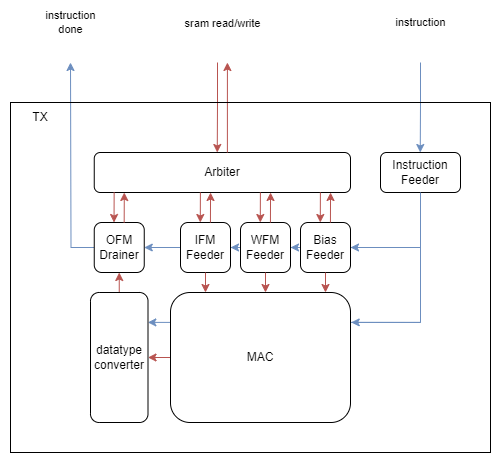

The diagram above was exported from draw.io. Its source (the exported page's mxGraphModel, read from the mxfile embedded in the PNG):
<mxGraphModel dx="1007" dy="992" grid="1" gridSize="10" guides="1" tooltips="1" connect="1" arrows="1" fold="1" page="0" pageScale="1" pageWidth="827" pageHeight="1169" math="0" shadow="0">
  <root>
    <mxCell id="0" />
    <mxCell id="1" parent="0" />
    <mxCell id="hTNN_E_6Pw_U0okJJQiw-23" style="edgeStyle=orthogonalEdgeStyle;rounded=0;orthogonalLoop=1;jettySize=auto;html=1;entryX=0.997;entryY=0.23;entryDx=0;entryDy=0;entryPerimeter=0;fillColor=#dae8fc;strokeColor=#6c8ebf;" edge="1" parent="1" source="hTNN_E_6Pw_U0okJJQiw-17" target="hTNN_E_6Pw_U0okJJQiw-5">
      <mxGeometry relative="1" as="geometry">
        <mxPoint x="140" y="180" as="targetPoint" />
        <Array as="points">
          <mxPoint x="410" y="180" />
        </Array>
      </mxGeometry>
    </mxCell>
    <mxCell id="hTNN_E_6Pw_U0okJJQiw-21" style="edgeStyle=orthogonalEdgeStyle;rounded=0;orthogonalLoop=1;jettySize=auto;html=1;entryX=1;entryY=0.5;entryDx=0;entryDy=0;fillColor=#dae8fc;strokeColor=#6c8ebf;" edge="1" parent="1" source="hTNN_E_6Pw_U0okJJQiw-17" target="hTNN_E_6Pw_U0okJJQiw-4">
      <mxGeometry relative="1" as="geometry">
        <Array as="points">
          <mxPoint x="410" y="105" />
        </Array>
      </mxGeometry>
    </mxCell>
    <mxCell id="hTNN_E_6Pw_U0okJJQiw-20" style="edgeStyle=orthogonalEdgeStyle;rounded=0;orthogonalLoop=1;jettySize=auto;html=1;entryX=1;entryY=0.5;entryDx=0;entryDy=0;fillColor=#dae8fc;strokeColor=#6c8ebf;" edge="1" parent="1" source="hTNN_E_6Pw_U0okJJQiw-17" target="hTNN_E_6Pw_U0okJJQiw-3">
      <mxGeometry relative="1" as="geometry">
        <Array as="points">
          <mxPoint x="410" y="105" />
        </Array>
      </mxGeometry>
    </mxCell>
    <mxCell id="hTNN_E_6Pw_U0okJJQiw-19" style="edgeStyle=orthogonalEdgeStyle;rounded=0;orthogonalLoop=1;jettySize=auto;html=1;entryX=1;entryY=0.5;entryDx=0;entryDy=0;fillColor=#dae8fc;strokeColor=#6c8ebf;" edge="1" parent="1" source="hTNN_E_6Pw_U0okJJQiw-17" target="hTNN_E_6Pw_U0okJJQiw-2">
      <mxGeometry relative="1" as="geometry">
        <Array as="points">
          <mxPoint x="410" y="105" />
        </Array>
      </mxGeometry>
    </mxCell>
    <mxCell id="hTNN_E_6Pw_U0okJJQiw-14" style="edgeStyle=orthogonalEdgeStyle;rounded=0;orthogonalLoop=1;jettySize=auto;html=1;entryX=1;entryY=0.5;entryDx=0;entryDy=0;fillColor=#f8cecc;strokeColor=#b85450;" edge="1" parent="1" source="hTNN_E_6Pw_U0okJJQiw-1" target="hTNN_E_6Pw_U0okJJQiw-5">
      <mxGeometry relative="1" as="geometry" />
    </mxCell>
    <mxCell id="hTNN_E_6Pw_U0okJJQiw-1" value="MAC" style="rounded=1;whiteSpace=wrap;html=1;" vertex="1" parent="1">
      <mxGeometry x="160" y="150" width="180" height="130" as="geometry" />
    </mxCell>
    <mxCell id="hTNN_E_6Pw_U0okJJQiw-2" value="WFM&lt;br&gt;Feeder" style="rounded=1;whiteSpace=wrap;html=1;" vertex="1" parent="1">
      <mxGeometry x="230" y="80" width="50" height="50" as="geometry" />
    </mxCell>
    <mxCell id="hTNN_E_6Pw_U0okJJQiw-3" value="IFM&lt;br&gt;Feeder" style="rounded=1;whiteSpace=wrap;html=1;" vertex="1" parent="1">
      <mxGeometry x="170" y="80" width="50" height="50" as="geometry" />
    </mxCell>
    <mxCell id="hTNN_E_6Pw_U0okJJQiw-33" style="edgeStyle=orthogonalEdgeStyle;rounded=0;orthogonalLoop=1;jettySize=auto;html=1;exitX=0;exitY=0.5;exitDx=0;exitDy=0;fillColor=#dae8fc;strokeColor=#6c8ebf;" edge="1" parent="1" source="hTNN_E_6Pw_U0okJJQiw-4">
      <mxGeometry relative="1" as="geometry">
        <mxPoint x="60" y="-80" as="targetPoint" />
      </mxGeometry>
    </mxCell>
    <mxCell id="hTNN_E_6Pw_U0okJJQiw-34" value="instruction&lt;br&gt;done" style="edgeLabel;html=1;align=center;verticalAlign=middle;resizable=0;points=[];" vertex="1" connectable="0" parent="hTNN_E_6Pw_U0okJJQiw-33">
      <mxGeometry x="0.7606" relative="1" as="geometry">
        <mxPoint y="-65" as="offset" />
      </mxGeometry>
    </mxCell>
    <mxCell id="hTNN_E_6Pw_U0okJJQiw-4" value="OFM&lt;br&gt;Drainer" style="rounded=1;whiteSpace=wrap;html=1;" vertex="1" parent="1">
      <mxGeometry x="83.75" y="80" width="50" height="50" as="geometry" />
    </mxCell>
    <mxCell id="hTNN_E_6Pw_U0okJJQiw-15" style="edgeStyle=orthogonalEdgeStyle;rounded=0;orthogonalLoop=1;jettySize=auto;html=1;entryX=0.5;entryY=1;entryDx=0;entryDy=0;fillColor=#f8cecc;strokeColor=#b85450;" edge="1" parent="1" source="hTNN_E_6Pw_U0okJJQiw-5" target="hTNN_E_6Pw_U0okJJQiw-4">
      <mxGeometry relative="1" as="geometry" />
    </mxCell>
    <mxCell id="hTNN_E_6Pw_U0okJJQiw-5" value="datatype&lt;br&gt;converter" style="rounded=1;whiteSpace=wrap;html=1;" vertex="1" parent="1">
      <mxGeometry x="80" y="150" width="57.5" height="130" as="geometry" />
    </mxCell>
    <mxCell id="hTNN_E_6Pw_U0okJJQiw-9" value="Bias&lt;br&gt;Feeder" style="rounded=1;whiteSpace=wrap;html=1;" vertex="1" parent="1">
      <mxGeometry x="290" y="80" width="50" height="50" as="geometry" />
    </mxCell>
    <mxCell id="hTNN_E_6Pw_U0okJJQiw-10" style="edgeStyle=orthogonalEdgeStyle;rounded=0;orthogonalLoop=1;jettySize=auto;html=1;entryX=0.192;entryY=0.002;entryDx=0;entryDy=0;entryPerimeter=0;fillColor=#f8cecc;strokeColor=#b85450;" edge="1" parent="1" source="hTNN_E_6Pw_U0okJJQiw-3" target="hTNN_E_6Pw_U0okJJQiw-1">
      <mxGeometry relative="1" as="geometry" />
    </mxCell>
    <mxCell id="hTNN_E_6Pw_U0okJJQiw-11" style="edgeStyle=orthogonalEdgeStyle;rounded=0;orthogonalLoop=1;jettySize=auto;html=1;entryX=0.533;entryY=-0.002;entryDx=0;entryDy=0;entryPerimeter=0;fillColor=#f8cecc;strokeColor=#b85450;" edge="1" parent="1" source="hTNN_E_6Pw_U0okJJQiw-2" target="hTNN_E_6Pw_U0okJJQiw-1">
      <mxGeometry relative="1" as="geometry" />
    </mxCell>
    <mxCell id="hTNN_E_6Pw_U0okJJQiw-12" style="edgeStyle=orthogonalEdgeStyle;rounded=0;orthogonalLoop=1;jettySize=auto;html=1;entryX=0.86;entryY=0.006;entryDx=0;entryDy=0;entryPerimeter=0;fillColor=#f8cecc;strokeColor=#b85450;" edge="1" parent="1" source="hTNN_E_6Pw_U0okJJQiw-9" target="hTNN_E_6Pw_U0okJJQiw-1">
      <mxGeometry relative="1" as="geometry" />
    </mxCell>
    <mxCell id="hTNN_E_6Pw_U0okJJQiw-16" value="Arbiter" style="rounded=1;whiteSpace=wrap;html=1;" vertex="1" parent="1">
      <mxGeometry x="83.75" y="10" width="256.25" height="40" as="geometry" />
    </mxCell>
    <mxCell id="hTNN_E_6Pw_U0okJJQiw-18" style="edgeStyle=orthogonalEdgeStyle;rounded=0;orthogonalLoop=1;jettySize=auto;html=1;entryX=1;entryY=0.5;entryDx=0;entryDy=0;fillColor=#dae8fc;strokeColor=#6c8ebf;" edge="1" parent="1" source="hTNN_E_6Pw_U0okJJQiw-17" target="hTNN_E_6Pw_U0okJJQiw-9">
      <mxGeometry relative="1" as="geometry">
        <Array as="points">
          <mxPoint x="410" y="105" />
        </Array>
      </mxGeometry>
    </mxCell>
    <mxCell id="hTNN_E_6Pw_U0okJJQiw-35" style="edgeStyle=orthogonalEdgeStyle;rounded=0;orthogonalLoop=1;jettySize=auto;html=1;fillColor=#dae8fc;strokeColor=#6c8ebf;" edge="1" parent="1">
      <mxGeometry relative="1" as="geometry">
        <mxPoint x="409.75" y="10" as="targetPoint" />
        <mxPoint x="410" y="-80" as="sourcePoint" />
        <Array as="points">
          <mxPoint x="410" y="-40" />
          <mxPoint x="410" y="-40" />
        </Array>
      </mxGeometry>
    </mxCell>
    <mxCell id="hTNN_E_6Pw_U0okJJQiw-36" value="instruction" style="edgeLabel;html=1;align=center;verticalAlign=middle;resizable=0;points=[];" vertex="1" connectable="0" parent="hTNN_E_6Pw_U0okJJQiw-35">
      <mxGeometry x="-0.2319" relative="1" as="geometry">
        <mxPoint y="-75" as="offset" />
      </mxGeometry>
    </mxCell>
    <mxCell id="hTNN_E_6Pw_U0okJJQiw-17" value="Instruction&lt;br&gt;Feeder" style="rounded=1;whiteSpace=wrap;html=1;" vertex="1" parent="1">
      <mxGeometry x="370" y="10" width="80" height="40" as="geometry" />
    </mxCell>
    <mxCell id="hTNN_E_6Pw_U0okJJQiw-24" style="edgeStyle=orthogonalEdgeStyle;rounded=0;orthogonalLoop=1;jettySize=auto;html=1;entryX=1.004;entryY=0.23;entryDx=0;entryDy=0;entryPerimeter=0;fillColor=#dae8fc;strokeColor=#6c8ebf;" edge="1" parent="1" source="hTNN_E_6Pw_U0okJJQiw-17" target="hTNN_E_6Pw_U0okJJQiw-1">
      <mxGeometry relative="1" as="geometry">
        <Array as="points">
          <mxPoint x="410" y="180" />
        </Array>
      </mxGeometry>
    </mxCell>
    <mxCell id="hTNN_E_6Pw_U0okJJQiw-25" style="edgeStyle=orthogonalEdgeStyle;rounded=0;orthogonalLoop=1;jettySize=auto;html=1;exitX=0.5;exitY=0;exitDx=0;exitDy=0;entryX=0.098;entryY=1;entryDx=0;entryDy=0;entryPerimeter=0;fillColor=#f8cecc;strokeColor=#b85450;" edge="1" parent="1">
      <mxGeometry relative="1" as="geometry">
        <mxPoint x="113.68" y="80" as="sourcePoint" />
        <mxPoint x="113.79250000000002" y="50" as="targetPoint" />
      </mxGeometry>
    </mxCell>
    <mxCell id="hTNN_E_6Pw_U0okJJQiw-26" style="edgeStyle=orthogonalEdgeStyle;rounded=0;orthogonalLoop=1;jettySize=auto;html=1;exitX=0.5;exitY=0;exitDx=0;exitDy=0;entryX=0.098;entryY=1;entryDx=0;entryDy=0;entryPerimeter=0;fillColor=#f8cecc;strokeColor=#b85450;" edge="1" parent="1">
      <mxGeometry relative="1" as="geometry">
        <mxPoint x="103.65250000000002" y="50" as="sourcePoint" />
        <mxPoint x="103.54" y="80" as="targetPoint" />
      </mxGeometry>
    </mxCell>
    <mxCell id="hTNN_E_6Pw_U0okJJQiw-27" style="edgeStyle=orthogonalEdgeStyle;rounded=0;orthogonalLoop=1;jettySize=auto;html=1;exitX=0.5;exitY=0;exitDx=0;exitDy=0;entryX=0.098;entryY=1;entryDx=0;entryDy=0;entryPerimeter=0;fillColor=#f8cecc;strokeColor=#b85450;" edge="1" parent="1">
      <mxGeometry relative="1" as="geometry">
        <mxPoint x="199.93" y="80" as="sourcePoint" />
        <mxPoint x="200.04250000000002" y="50" as="targetPoint" />
      </mxGeometry>
    </mxCell>
    <mxCell id="hTNN_E_6Pw_U0okJJQiw-28" style="edgeStyle=orthogonalEdgeStyle;rounded=0;orthogonalLoop=1;jettySize=auto;html=1;exitX=0.5;exitY=0;exitDx=0;exitDy=0;entryX=0.098;entryY=1;entryDx=0;entryDy=0;entryPerimeter=0;fillColor=#f8cecc;strokeColor=#b85450;" edge="1" parent="1">
      <mxGeometry relative="1" as="geometry">
        <mxPoint x="189.90250000000003" y="50" as="sourcePoint" />
        <mxPoint x="189.79000000000002" y="80" as="targetPoint" />
      </mxGeometry>
    </mxCell>
    <mxCell id="hTNN_E_6Pw_U0okJJQiw-29" style="edgeStyle=orthogonalEdgeStyle;rounded=0;orthogonalLoop=1;jettySize=auto;html=1;exitX=0.5;exitY=0;exitDx=0;exitDy=0;entryX=0.098;entryY=1;entryDx=0;entryDy=0;entryPerimeter=0;fillColor=#f8cecc;strokeColor=#b85450;" edge="1" parent="1">
      <mxGeometry relative="1" as="geometry">
        <mxPoint x="259.93" y="80" as="sourcePoint" />
        <mxPoint x="260.0425" y="50" as="targetPoint" />
      </mxGeometry>
    </mxCell>
    <mxCell id="hTNN_E_6Pw_U0okJJQiw-30" style="edgeStyle=orthogonalEdgeStyle;rounded=0;orthogonalLoop=1;jettySize=auto;html=1;exitX=0.5;exitY=0;exitDx=0;exitDy=0;entryX=0.098;entryY=1;entryDx=0;entryDy=0;entryPerimeter=0;fillColor=#f8cecc;strokeColor=#b85450;" edge="1" parent="1">
      <mxGeometry relative="1" as="geometry">
        <mxPoint x="249.90250000000003" y="50" as="sourcePoint" />
        <mxPoint x="249.79000000000002" y="80" as="targetPoint" />
      </mxGeometry>
    </mxCell>
    <mxCell id="hTNN_E_6Pw_U0okJJQiw-31" style="edgeStyle=orthogonalEdgeStyle;rounded=0;orthogonalLoop=1;jettySize=auto;html=1;exitX=0.5;exitY=0;exitDx=0;exitDy=0;entryX=0.098;entryY=1;entryDx=0;entryDy=0;entryPerimeter=0;fillColor=#f8cecc;strokeColor=#b85450;" edge="1" parent="1">
      <mxGeometry relative="1" as="geometry">
        <mxPoint x="319.93" y="80" as="sourcePoint" />
        <mxPoint x="320.0425" y="50" as="targetPoint" />
      </mxGeometry>
    </mxCell>
    <mxCell id="hTNN_E_6Pw_U0okJJQiw-32" style="edgeStyle=orthogonalEdgeStyle;rounded=0;orthogonalLoop=1;jettySize=auto;html=1;exitX=0.5;exitY=0;exitDx=0;exitDy=0;entryX=0.098;entryY=1;entryDx=0;entryDy=0;entryPerimeter=0;fillColor=#f8cecc;strokeColor=#b85450;" edge="1" parent="1">
      <mxGeometry relative="1" as="geometry">
        <mxPoint x="309.90250000000003" y="50" as="sourcePoint" />
        <mxPoint x="309.79" y="80" as="targetPoint" />
      </mxGeometry>
    </mxCell>
    <mxCell id="hTNN_E_6Pw_U0okJJQiw-37" style="edgeStyle=orthogonalEdgeStyle;rounded=0;orthogonalLoop=1;jettySize=auto;html=1;exitX=0.5;exitY=0;exitDx=0;exitDy=0;fillColor=#f8cecc;strokeColor=#b85450;" edge="1" parent="1">
      <mxGeometry relative="1" as="geometry">
        <mxPoint x="216.89000000000001" y="10" as="sourcePoint" />
        <mxPoint x="217" y="-80" as="targetPoint" />
        <Array as="points">
          <mxPoint x="217" y="-80" />
        </Array>
      </mxGeometry>
    </mxCell>
    <mxCell id="hTNN_E_6Pw_U0okJJQiw-39" value="sram read/write" style="edgeLabel;html=1;align=center;verticalAlign=middle;resizable=0;points=[];" vertex="1" connectable="0" parent="hTNN_E_6Pw_U0okJJQiw-37">
      <mxGeometry x="-0.0415" relative="1" as="geometry">
        <mxPoint x="-5" y="-86" as="offset" />
      </mxGeometry>
    </mxCell>
    <mxCell id="hTNN_E_6Pw_U0okJJQiw-38" style="edgeStyle=orthogonalEdgeStyle;rounded=0;orthogonalLoop=1;jettySize=auto;html=1;entryX=0.098;entryY=1;entryDx=0;entryDy=0;entryPerimeter=0;fillColor=#f8cecc;strokeColor=#b85450;" edge="1" parent="1">
      <mxGeometry relative="1" as="geometry">
        <mxPoint x="207" y="-80" as="sourcePoint" />
        <mxPoint x="206.75000000000003" y="10" as="targetPoint" />
        <Array as="points">
          <mxPoint x="207" y="-40" />
        </Array>
      </mxGeometry>
    </mxCell>
    <mxCell id="hTNN_E_6Pw_U0okJJQiw-40" value="" style="rounded=0;whiteSpace=wrap;html=1;fillColor=none;" vertex="1" parent="1">
      <mxGeometry y="-40" width="480" height="350" as="geometry" />
    </mxCell>
    <mxCell id="hTNN_E_6Pw_U0okJJQiw-41" value="TX" style="text;html=1;strokeColor=none;fillColor=none;align=center;verticalAlign=middle;whiteSpace=wrap;rounded=0;" vertex="1" parent="1">
      <mxGeometry y="-40" width="60" height="30" as="geometry" />
    </mxCell>
  </root>
</mxGraphModel>